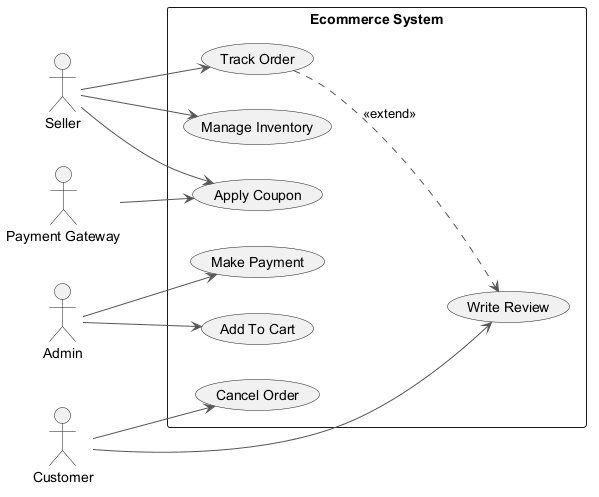

The diagram above was rendered by PlantUML. Its source (embedded in the PNG):
@startuml
skinparam monochrome true
skinparam ArrowColor #555555
left to right direction
actor "Seller" as S
actor "Payment Gateway" as PG
actor "Customer" as C
actor "Admin" as A
rectangle "Ecommerce System" {
  usecase "Add To Cart" as UC_AddToCart
  usecase "Make Payment" as UC_MakePayment
  usecase "Apply Coupon" as UC_ApplyCoupon
  usecase "Cancel Order" as UC_CancelOrder
  usecase "Manage Inventory" as UC_ManageInventory
  usecase "Write Review" as UC_WriteReview
  usecase "Track Order" as UC_TrackOrder
}
S --> UC_TrackOrder
S --> UC_ManageInventory
S --> UC_ApplyCoupon
PG --> UC_ApplyCoupon
C --> UC_CancelOrder
C --> UC_WriteReview
A --> UC_AddToCart
A --> UC_MakePayment
UC_TrackOrder ..> UC_WriteReview : <<extend>>
@enduml